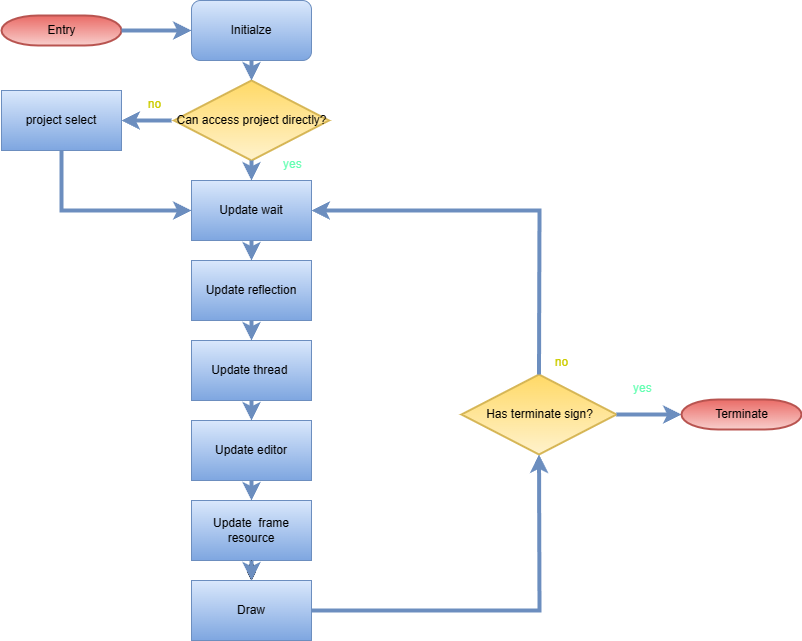

The diagram above was exported from draw.io. Its source (the exported page's mxGraphModel, read from the mxfile embedded in the PNG):
<mxGraphModel dx="1386" dy="785" grid="1" gridSize="10" guides="1" tooltips="1" connect="1" arrows="1" fold="1" page="1" pageScale="1" pageWidth="1169" pageHeight="827" background="none" math="0" shadow="0">
  <root>
    <mxCell id="0" />
    <mxCell id="1" parent="0" />
    <mxCell id="2" value="Entry" style="shape=mxgraph.flowchart.terminator;strokeWidth=2;gradientDirection=north;fontStyle=0;html=1;fillColor=#f8cecc;strokeColor=#b85450;gradientColor=#ea6b66;" parent="1" vertex="1">
      <mxGeometry x="60" y="15" width="120" height="30" as="geometry" />
    </mxCell>
    <mxCell id="6" value="Can access project directly?" style="shape=mxgraph.flowchart.decision;strokeWidth=2;gradientDirection=north;fontStyle=0;html=1;fillColor=#fff2cc;strokeColor=#d6b656;gradientColor=#ffd966;" parent="1" vertex="1">
      <mxGeometry x="232.5" y="80" width="155" height="80" as="geometry" />
    </mxCell>
    <mxCell id="7" style="fontStyle=1;strokeColor=#6c8ebf;strokeWidth=4;html=1;entryX=0;entryY=0.5;entryDx=0;entryDy=0;fillColor=#dae8fc;" parent="1" source="2" target="TDJxs6tTyawdvXt2pS5i-56" edge="1">
      <mxGeometry relative="1" as="geometry">
        <mxPoint x="240.5" y="170" as="targetPoint" />
      </mxGeometry>
    </mxCell>
    <mxCell id="11" value="yes" style="text;fontStyle=0;html=1;strokeColor=none;gradientColor=none;fillColor=none;strokeWidth=2;fontSize=12;fontColor=#66FFB3;" parent="1" vertex="1">
      <mxGeometry x="340" y="150" width="40" height="26" as="geometry" />
    </mxCell>
    <mxCell id="14" value="no" style="text;fontStyle=0;html=1;strokeColor=none;gradientColor=none;fillColor=none;strokeWidth=2;align=center;fontSize=12;fontColor=#CCCC00;" parent="1" vertex="1">
      <mxGeometry x="192.5" y="90" width="40" height="26" as="geometry" />
    </mxCell>
    <mxCell id="TDJxs6tTyawdvXt2pS5i-56" value="Initialze" style="rounded=1;whiteSpace=wrap;html=1;fillColor=#dae8fc;strokeColor=#6c8ebf;gradientColor=#7ea6e0;" parent="1" vertex="1">
      <mxGeometry x="250" width="120" height="60" as="geometry" />
    </mxCell>
    <mxCell id="TDJxs6tTyawdvXt2pS5i-57" value="" style="endArrow=classic;html=1;rounded=0;entryX=1;entryY=0.5;entryDx=0;entryDy=0;strokeWidth=4;fillColor=#dae8fc;strokeColor=#6c8ebf;" parent="1" target="TDJxs6tTyawdvXt2pS5i-58" edge="1">
      <mxGeometry width="50" height="50" relative="1" as="geometry">
        <mxPoint x="230" y="120" as="sourcePoint" />
        <mxPoint x="480" y="310" as="targetPoint" />
      </mxGeometry>
    </mxCell>
    <mxCell id="TDJxs6tTyawdvXt2pS5i-58" value="project select" style="rounded=0;whiteSpace=wrap;html=1;fillColor=#dae8fc;strokeColor=#6c8ebf;gradientColor=#7ea6e0;" parent="1" vertex="1">
      <mxGeometry x="60" y="90" width="120" height="60" as="geometry" />
    </mxCell>
    <mxCell id="TDJxs6tTyawdvXt2pS5i-59" value="" style="endArrow=classic;html=1;rounded=0;exitX=0.5;exitY=1;exitDx=0;exitDy=0;strokeWidth=4;fillColor=#dae8fc;strokeColor=#6c8ebf;" parent="1" source="TDJxs6tTyawdvXt2pS5i-56" target="6" edge="1">
      <mxGeometry width="50" height="50" relative="1" as="geometry">
        <mxPoint x="530" y="430" as="sourcePoint" />
        <mxPoint x="580" y="380" as="targetPoint" />
      </mxGeometry>
    </mxCell>
    <mxCell id="TDJxs6tTyawdvXt2pS5i-61" value="" style="endArrow=classic;html=1;rounded=0;exitX=0.5;exitY=1;exitDx=0;exitDy=0;exitPerimeter=0;entryX=0.5;entryY=0;entryDx=0;entryDy=0;strokeWidth=4;fillColor=#dae8fc;strokeColor=#6c8ebf;" parent="1" source="6" target="TDJxs6tTyawdvXt2pS5i-64" edge="1">
      <mxGeometry width="50" height="50" relative="1" as="geometry">
        <mxPoint x="530" y="460" as="sourcePoint" />
        <mxPoint x="310" y="260" as="targetPoint" />
      </mxGeometry>
    </mxCell>
    <mxCell id="TDJxs6tTyawdvXt2pS5i-64" value="Update wait" style="rounded=0;whiteSpace=wrap;html=1;fillColor=#dae8fc;strokeColor=#6c8ebf;gradientColor=#7ea6e0;" parent="1" vertex="1">
      <mxGeometry x="250" y="180" width="120" height="60" as="geometry" />
    </mxCell>
    <mxCell id="TDJxs6tTyawdvXt2pS5i-65" value="Update reflection" style="rounded=0;whiteSpace=wrap;html=1;fillColor=#dae8fc;strokeColor=#6c8ebf;gradientColor=#7ea6e0;" parent="1" vertex="1">
      <mxGeometry x="250" y="260" width="120" height="60" as="geometry" />
    </mxCell>
    <mxCell id="TDJxs6tTyawdvXt2pS5i-66" value="Update thread&amp;nbsp;" style="rounded=0;whiteSpace=wrap;html=1;fillColor=#dae8fc;strokeColor=#6c8ebf;gradientColor=#7ea6e0;" parent="1" vertex="1">
      <mxGeometry x="250" y="340" width="120" height="60" as="geometry" />
    </mxCell>
    <mxCell id="TDJxs6tTyawdvXt2pS5i-67" value="Update editor" style="rounded=0;whiteSpace=wrap;html=1;fillColor=#dae8fc;strokeColor=#6c8ebf;gradientColor=#7ea6e0;" parent="1" vertex="1">
      <mxGeometry x="250" y="420" width="120" height="60" as="geometry" />
    </mxCell>
    <mxCell id="TDJxs6tTyawdvXt2pS5i-87" value="" style="edgeStyle=orthogonalEdgeStyle;rounded=0;orthogonalLoop=1;jettySize=auto;html=1;" parent="1" source="TDJxs6tTyawdvXt2pS5i-68" target="TDJxs6tTyawdvXt2pS5i-70" edge="1">
      <mxGeometry relative="1" as="geometry" />
    </mxCell>
    <mxCell id="TDJxs6tTyawdvXt2pS5i-88" value="" style="edgeStyle=orthogonalEdgeStyle;rounded=0;orthogonalLoop=1;jettySize=auto;html=1;" parent="1" source="TDJxs6tTyawdvXt2pS5i-68" target="TDJxs6tTyawdvXt2pS5i-70" edge="1">
      <mxGeometry relative="1" as="geometry" />
    </mxCell>
    <mxCell id="TDJxs6tTyawdvXt2pS5i-68" value="Update&amp;nbsp; frame resource" style="rounded=0;whiteSpace=wrap;html=1;fillColor=#dae8fc;strokeColor=#6c8ebf;gradientColor=#7ea6e0;" parent="1" vertex="1">
      <mxGeometry x="250" y="500" width="120" height="60" as="geometry" />
    </mxCell>
    <mxCell id="TDJxs6tTyawdvXt2pS5i-92" value="" style="edgeStyle=orthogonalEdgeStyle;rounded=0;orthogonalLoop=1;jettySize=auto;html=1;" parent="1" source="TDJxs6tTyawdvXt2pS5i-70" target="TDJxs6tTyawdvXt2pS5i-68" edge="1">
      <mxGeometry relative="1" as="geometry" />
    </mxCell>
    <mxCell id="TDJxs6tTyawdvXt2pS5i-70" value="Draw" style="rounded=0;whiteSpace=wrap;html=1;fillColor=#dae8fc;strokeColor=#6c8ebf;gradientColor=#7ea6e0;" parent="1" vertex="1">
      <mxGeometry x="250" y="580" width="120" height="60" as="geometry" />
    </mxCell>
    <mxCell id="TDJxs6tTyawdvXt2pS5i-71" value="" style="endArrow=classic;html=1;rounded=0;exitX=0.5;exitY=1;exitDx=0;exitDy=0;strokeWidth=4;fillColor=#dae8fc;strokeColor=#6c8ebf;" parent="1" source="TDJxs6tTyawdvXt2pS5i-64" edge="1">
      <mxGeometry width="50" height="50" relative="1" as="geometry">
        <mxPoint x="530" y="460" as="sourcePoint" />
        <mxPoint x="310" y="260" as="targetPoint" />
      </mxGeometry>
    </mxCell>
    <mxCell id="TDJxs6tTyawdvXt2pS5i-72" value="" style="endArrow=classic;html=1;rounded=0;exitX=0.5;exitY=1;exitDx=0;exitDy=0;entryX=0.5;entryY=0;entryDx=0;entryDy=0;strokeWidth=4;fillColor=#dae8fc;strokeColor=#6c8ebf;" parent="1" source="TDJxs6tTyawdvXt2pS5i-65" target="TDJxs6tTyawdvXt2pS5i-66" edge="1">
      <mxGeometry width="50" height="50" relative="1" as="geometry">
        <mxPoint x="530" y="460" as="sourcePoint" />
        <mxPoint x="580" y="410" as="targetPoint" />
      </mxGeometry>
    </mxCell>
    <mxCell id="TDJxs6tTyawdvXt2pS5i-73" value="" style="endArrow=classic;html=1;rounded=0;entryX=0.5;entryY=0;entryDx=0;entryDy=0;exitX=0.5;exitY=1;exitDx=0;exitDy=0;strokeWidth=4;fillColor=#dae8fc;strokeColor=#6c8ebf;" parent="1" source="TDJxs6tTyawdvXt2pS5i-66" target="TDJxs6tTyawdvXt2pS5i-67" edge="1">
      <mxGeometry width="50" height="50" relative="1" as="geometry">
        <mxPoint x="590" y="430" as="sourcePoint" />
        <mxPoint x="580" y="410" as="targetPoint" />
      </mxGeometry>
    </mxCell>
    <mxCell id="TDJxs6tTyawdvXt2pS5i-74" value="" style="endArrow=classic;html=1;rounded=0;entryX=0.5;entryY=0;entryDx=0;entryDy=0;exitX=0.5;exitY=1;exitDx=0;exitDy=0;strokeWidth=4;fillColor=#dae8fc;strokeColor=#6c8ebf;" parent="1" source="TDJxs6tTyawdvXt2pS5i-67" target="TDJxs6tTyawdvXt2pS5i-68" edge="1">
      <mxGeometry width="50" height="50" relative="1" as="geometry">
        <mxPoint x="570" y="530" as="sourcePoint" />
        <mxPoint x="580" y="410" as="targetPoint" />
      </mxGeometry>
    </mxCell>
    <mxCell id="TDJxs6tTyawdvXt2pS5i-75" value="" style="endArrow=classic;html=1;rounded=0;entryX=0.5;entryY=0;entryDx=0;entryDy=0;exitX=0.5;exitY=1;exitDx=0;exitDy=0;strokeWidth=4;fillColor=#dae8fc;strokeColor=#6c8ebf;" parent="1" source="TDJxs6tTyawdvXt2pS5i-68" target="TDJxs6tTyawdvXt2pS5i-70" edge="1">
      <mxGeometry width="50" height="50" relative="1" as="geometry">
        <mxPoint x="520" y="600" as="sourcePoint" />
        <mxPoint x="580" y="410" as="targetPoint" />
      </mxGeometry>
    </mxCell>
    <mxCell id="TDJxs6tTyawdvXt2pS5i-79" value="Has terminate sign?" style="shape=mxgraph.flowchart.decision;strokeWidth=2;gradientDirection=north;fontStyle=0;html=1;fillColor=#fff2cc;strokeColor=#d6b656;gradientColor=#ffd966;" parent="1" vertex="1">
      <mxGeometry x="520" y="374" width="155" height="80" as="geometry" />
    </mxCell>
    <mxCell id="TDJxs6tTyawdvXt2pS5i-80" value="" style="endArrow=classic;html=1;rounded=0;exitX=1;exitY=0.5;exitDx=0;exitDy=0;entryX=0.5;entryY=1;entryDx=0;entryDy=0;entryPerimeter=0;strokeWidth=4;fillColor=#dae8fc;strokeColor=#6c8ebf;" parent="1" source="TDJxs6tTyawdvXt2pS5i-70" target="TDJxs6tTyawdvXt2pS5i-79" edge="1">
      <mxGeometry width="50" height="50" relative="1" as="geometry">
        <mxPoint x="530" y="460" as="sourcePoint" />
        <mxPoint x="580" y="410" as="targetPoint" />
        <Array as="points">
          <mxPoint x="598" y="610" />
        </Array>
      </mxGeometry>
    </mxCell>
    <mxCell id="TDJxs6tTyawdvXt2pS5i-81" value="" style="endArrow=classic;html=1;rounded=0;exitX=0.5;exitY=0;exitDx=0;exitDy=0;exitPerimeter=0;entryX=1;entryY=0.5;entryDx=0;entryDy=0;strokeWidth=4;fillColor=#dae8fc;strokeColor=#6c8ebf;" parent="1" source="TDJxs6tTyawdvXt2pS5i-79" target="TDJxs6tTyawdvXt2pS5i-64" edge="1">
      <mxGeometry width="50" height="50" relative="1" as="geometry">
        <mxPoint x="530" y="360" as="sourcePoint" />
        <mxPoint x="598" y="200" as="targetPoint" />
        <Array as="points">
          <mxPoint x="598" y="210" />
        </Array>
      </mxGeometry>
    </mxCell>
    <mxCell id="TDJxs6tTyawdvXt2pS5i-82" value="no" style="text;fontStyle=0;html=1;strokeColor=none;gradientColor=none;fillColor=none;strokeWidth=2;align=center;fontSize=12;fontColor=#CCCC00;" parent="1" vertex="1">
      <mxGeometry x="600" y="348" width="40" height="26" as="geometry" />
    </mxCell>
    <mxCell id="TDJxs6tTyawdvXt2pS5i-83" value="yes" style="text;fontStyle=0;html=1;strokeColor=none;gradientColor=none;fillColor=none;strokeWidth=2;fontSize=12;fontColor=#66FFB3;" parent="1" vertex="1">
      <mxGeometry x="690" y="374" width="40" height="26" as="geometry" />
    </mxCell>
    <mxCell id="TDJxs6tTyawdvXt2pS5i-84" value="" style="endArrow=classic;html=1;rounded=0;exitX=1;exitY=0.5;exitDx=0;exitDy=0;exitPerimeter=0;entryX=0;entryY=0.5;entryDx=0;entryDy=0;entryPerimeter=0;strokeWidth=4;fillColor=#dae8fc;strokeColor=#6c8ebf;" parent="1" source="TDJxs6tTyawdvXt2pS5i-79" target="TDJxs6tTyawdvXt2pS5i-86" edge="1">
      <mxGeometry width="50" height="50" relative="1" as="geometry">
        <mxPoint x="530" y="360" as="sourcePoint" />
        <mxPoint x="750" y="414" as="targetPoint" />
      </mxGeometry>
    </mxCell>
    <mxCell id="TDJxs6tTyawdvXt2pS5i-86" value="Terminate" style="shape=mxgraph.flowchart.terminator;strokeWidth=2;gradientDirection=north;fontStyle=0;html=1;fillColor=#f8cecc;strokeColor=#b85450;gradientColor=#ea6b66;" parent="1" vertex="1">
      <mxGeometry x="740" y="399" width="120" height="30" as="geometry" />
    </mxCell>
    <mxCell id="TDJxs6tTyawdvXt2pS5i-139" value="" style="endArrow=classic;html=1;rounded=0;entryX=0;entryY=0.5;entryDx=0;entryDy=0;strokeWidth=4;fillColor=#dae8fc;strokeColor=#6c8ebf;exitX=0.5;exitY=1;exitDx=0;exitDy=0;" parent="1" source="TDJxs6tTyawdvXt2pS5i-58" target="TDJxs6tTyawdvXt2pS5i-64" edge="1">
      <mxGeometry width="50" height="50" relative="1" as="geometry">
        <mxPoint x="240" y="130" as="sourcePoint" />
        <mxPoint x="200" y="130" as="targetPoint" />
        <Array as="points">
          <mxPoint x="120" y="210" />
        </Array>
      </mxGeometry>
    </mxCell>
  </root>
</mxGraphModel>